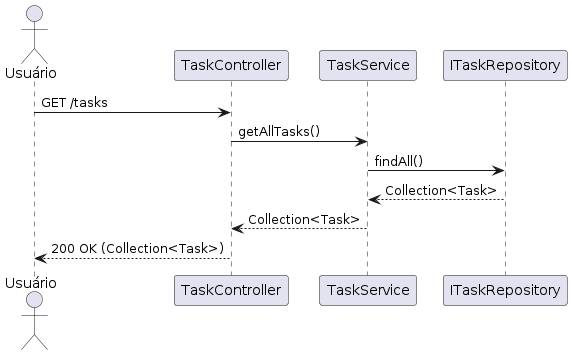

The diagram above was rendered by PlantUML. Its source (embedded in the PNG):
@startuml diagrama_de_sequencia_001_getAllTasks
actor Usuário
Usuário -> TaskController: GET /tasks
TaskController -> TaskService: getAllTasks()
TaskService -> ITaskRepository: findAll()
ITaskRepository --> TaskService: Collection<Task>
TaskService --> TaskController: Collection<Task>
TaskController --> Usuário: 200 OK (Collection<Task>)
@enduml